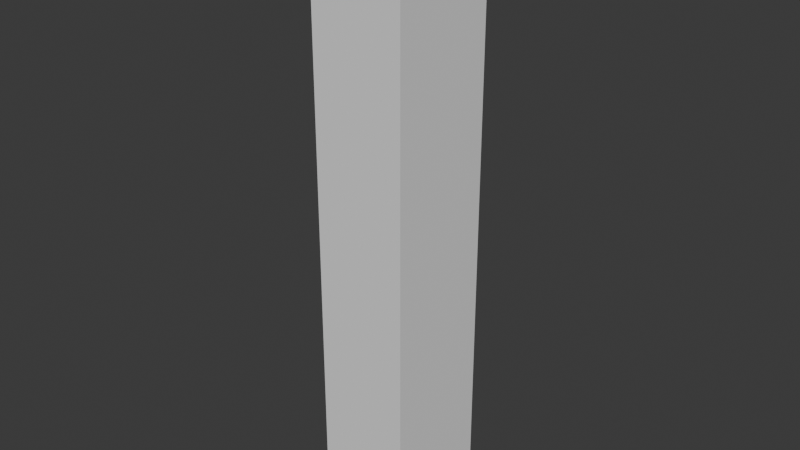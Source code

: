 # Source: SM_Env_Tree_Banana_02.blend  (saved by Blender 4.5.90; exported with 4.5.12 LTS)
import bpy
from mathutils import Matrix  # noqa: F401  (used for matrix-valued properties, if any)

bpy.ops.wm.read_factory_settings(use_empty=True)
scene = bpy.context.scene
scene.name = 'Scene'

# ---- collections
col_sm_env_tree_banana_02 = bpy.data.collections.new('SM_Env_Tree_Banana_02'); scene.collection.children.link(col_sm_env_tree_banana_02)
col_sm_env_tree_banana_02_001 = bpy.data.collections.new('SM_Env_Tree_Banana_02.001'); col_sm_env_tree_banana_02.children.link(col_sm_env_tree_banana_02_001)

# ---- materials (node trees are filled in below, after node groups)
mat_palm_mat_07 = bpy.data.materials.new('Palm_Mat_07')

# ---- material node trees

# ---- world
world_world = bpy.data.worlds.new('World'); scene.world = world_world
world_world.use_nodes = True; world_world.node_tree.nodes.clear()
_N = world_world.node_tree.nodes; _L = world_world.node_tree.links
n0 = _N.new('ShaderNodeOutputWorld'); n0.name = 'World Output'; n0.location = (200, 100)
n1 = _N.new('ShaderNodeBackground'); n1.name = 'Background'; n1.location = (-200, 100)
n1.inputs[0].default_value = (0.05088, 0.05088, 0.05088, 1.0)
_L.new(n1.outputs[0], n0.inputs[0])
n0.is_active_output = True
world_world.color = (0.05088, 0.05088, 0.05088)
world_world.sun_shadow_jitter_overblur = 0.0

# ---- meshes
me_cube = bpy.data.meshes.new('Cube')
me_cube.from_pydata([(-1.0, -1.0, -1.0), (-1.0, -1.0, 1.0), (-1.0, 1.0, -1.0), (-1.0, 1.0, 1.0), (1.0, -1.0, -1.0), (1.0, -1.0, 1.0), (1.0, 1.0, -1.0), (1.0, 1.0, 1.0)], [], [(0, 1, 3, 2), (2, 3, 7, 6), (6, 7, 5, 4), (4, 5, 1, 0), (2, 6, 4, 0), (7, 3, 1, 5)])
_uv = me_cube.uv_layers.new(name='UVMap')
_uv.uv.foreach_set('vector', [0.375, 0.0, 0.625, 0.0, 0.625, 0.25, 0.375, 0.25, 0.375, 0.25, 0.625, 0.25, 0.625, 0.5, 0.375, 0.5, 0.375, 0.5, 0.625, 0.5, 0.625, 0.75, 0.375, 0.75, 0.375, 0.75, 0.625, 0.75, 0.625, 1.0, 0.375, 1.0, 0.125, 0.5, 0.375, 0.5, 0.375, 0.75, 0.125, 0.75, 0.625, 0.5, 0.875, 0.5, 0.875, 0.75, 0.625, 0.75])
me_cube.update()
me_mesh = bpy.data.meshes.new('Mesh')
me_mesh.from_pydata([], [], [])
me_mesh.materials.append(None)
me_mesh.update()

# ---- objects
ob_collision = bpy.data.objects.new('COLLISION', me_cube)
ob_sm_env_tree_banana_02_lod0 = bpy.data.objects.new('SM_Env_Tree_Banana_02_LOD0', me_mesh)

# ---- transforms, parenting, visibility, modifiers, constraints
ob_collision.location = (-0.003508, -0.1828, 2.874)
ob_collision.scale = (0.5, 0.5967, 3.203)
ob_collision.display_type = 'BOUNDS'
ob_collision.display_bounds_type = 'CYLINDER'
ob_sm_env_tree_banana_02_lod0.location = (0.0, 0.0, 0.0)
ob_sm_env_tree_banana_02_lod0.color = (0.8, 0.8, 0.8, 1.0)
ob_sm_env_tree_banana_02_lod0.material_slots[0].link = 'OBJECT'; ob_sm_env_tree_banana_02_lod0.material_slots[0].material = mat_palm_mat_07

# ---- collection membership
col_sm_env_tree_banana_02.objects.link(ob_collision)
col_sm_env_tree_banana_02_001.objects.link(ob_sm_env_tree_banana_02_lod0)

# ---- scene / render settings (as saved in the file)
scene.frame_start = 1; scene.frame_end = 250; scene.frame_set(1)
scene.render.engine = 'BLENDER_EEVEE_NEXT'
bpy.context.view_layer.update()

# ---- added for rendering (the .blend has no active camera and no usable light): camera, sun
cam_auto = bpy.data.cameras.new('AutoCamera')
cam_auto.lens = 50.0
cam_auto.sensor_width = 36.0
cam_auto.clip_end = 1000.0
ob_auto_camera = bpy.data.objects.new('AutoCamera', cam_auto)
scene.collection.objects.link(ob_auto_camera)
ob_auto_camera.location = (6.09665, -7.50297, 7.7544)
ob_auto_camera.rotation_euler = (1.09748, -7.21219e-08, 0.694738)
scene.camera = ob_auto_camera
light_auto_sun = bpy.data.lights.new('AutoSun', 'SUN')
light_auto_sun.energy = 3.0
light_auto_sun.angle = 0.0523599
ob_auto_sun = bpy.data.objects.new('AutoSun', light_auto_sun)
scene.collection.objects.link(ob_auto_sun)
ob_auto_sun.rotation_euler = (0.872665, 0.174533, 0.523599)
bpy.context.view_layer.update()
